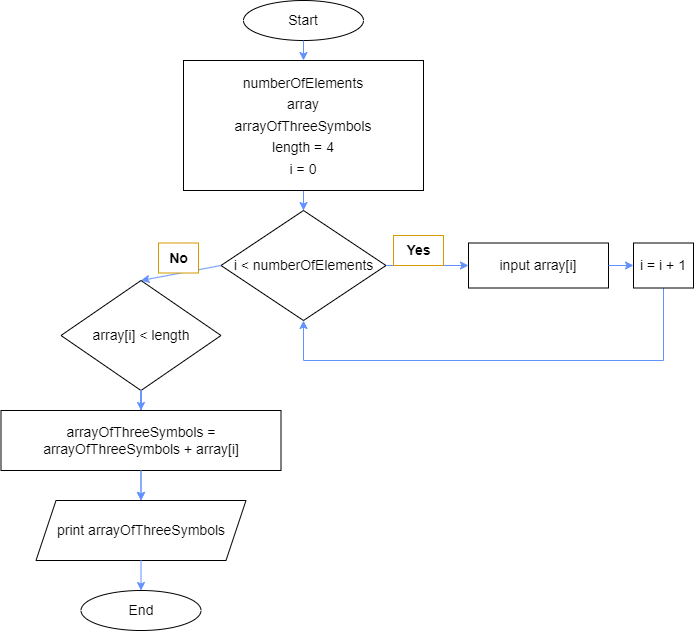

The diagram above was exported from draw.io. Its source (the exported page's mxGraphModel, read from the mxfile embedded in the PNG):
<mxGraphModel dx="1102" dy="614" grid="1" gridSize="10" guides="1" tooltips="1" connect="1" arrows="1" fold="1" page="1" pageScale="1" pageWidth="827" pageHeight="1169" math="0" shadow="0">
  <root>
    <mxCell id="0" />
    <mxCell id="1" parent="0" />
    <mxCell id="iUsexA-ruPnHNE02XoJm-1" value="&lt;font style=&quot;font-size: 14px;&quot;&gt;Start&lt;/font&gt;" style="ellipse;whiteSpace=wrap;html=1;" vertex="1" parent="1">
      <mxGeometry x="320" y="10" width="120" height="40" as="geometry" />
    </mxCell>
    <mxCell id="iUsexA-ruPnHNE02XoJm-13" value="" style="edgeStyle=orthogonalEdgeStyle;rounded=0;orthogonalLoop=1;jettySize=auto;html=1;fontSize=14;strokeColor=#6392FF;" edge="1" parent="1" source="iUsexA-ruPnHNE02XoJm-2" target="iUsexA-ruPnHNE02XoJm-3">
      <mxGeometry relative="1" as="geometry">
        <mxPoint x="640" y="135" as="targetPoint" />
      </mxGeometry>
    </mxCell>
    <mxCell id="iUsexA-ruPnHNE02XoJm-2" value="&lt;font style=&quot;font-size: 14px;&quot;&gt;numberOfElements&lt;br&gt;array&lt;br&gt;arrayOfThreeSymbols&lt;br&gt;length = 4&lt;br&gt;i = 0&lt;br&gt;&lt;/font&gt;" style="rounded=0;whiteSpace=wrap;html=1;fontSize=18;" vertex="1" parent="1">
      <mxGeometry x="260" y="70" width="240" height="130" as="geometry" />
    </mxCell>
    <mxCell id="iUsexA-ruPnHNE02XoJm-3" value="i &amp;lt; numberOfElements" style="rhombus;whiteSpace=wrap;html=1;fontSize=14;" vertex="1" parent="1">
      <mxGeometry x="297.5" y="220" width="165" height="110" as="geometry" />
    </mxCell>
    <mxCell id="iUsexA-ruPnHNE02XoJm-5" value="input array[i]" style="rounded=0;whiteSpace=wrap;html=1;fontSize=14;" vertex="1" parent="1">
      <mxGeometry x="545" y="252.5" width="140" height="45" as="geometry" />
    </mxCell>
    <mxCell id="iUsexA-ruPnHNE02XoJm-27" value="" style="edgeStyle=orthogonalEdgeStyle;rounded=0;orthogonalLoop=1;jettySize=auto;html=1;fontColor=#000000;strokeColor=#6392FF;" edge="1" parent="1" source="iUsexA-ruPnHNE02XoJm-7" target="iUsexA-ruPnHNE02XoJm-9">
      <mxGeometry relative="1" as="geometry" />
    </mxCell>
    <mxCell id="iUsexA-ruPnHNE02XoJm-7" value="array[i] &amp;lt; length" style="rhombus;whiteSpace=wrap;html=1;fontSize=14;" vertex="1" parent="1">
      <mxGeometry x="137.5" y="290" width="160" height="110" as="geometry" />
    </mxCell>
    <mxCell id="iUsexA-ruPnHNE02XoJm-19" value="" style="edgeStyle=orthogonalEdgeStyle;rounded=0;orthogonalLoop=1;jettySize=auto;html=1;fontSize=14;entryX=0.5;entryY=0;entryDx=0;entryDy=0;strokeColor=#6392FF;" edge="1" parent="1" source="iUsexA-ruPnHNE02XoJm-7" target="iUsexA-ruPnHNE02XoJm-8">
      <mxGeometry relative="1" as="geometry" />
    </mxCell>
    <mxCell id="iUsexA-ruPnHNE02XoJm-8" value="arrayOfThreeSymbols = arrayOfThreeSymbols + array[i]" style="rounded=0;whiteSpace=wrap;html=1;fontSize=14;" vertex="1" parent="1">
      <mxGeometry x="77.5" y="420" width="280" height="60" as="geometry" />
    </mxCell>
    <mxCell id="iUsexA-ruPnHNE02XoJm-9" value="print arrayOfThreeSymbols" style="shape=parallelogram;perimeter=parallelogramPerimeter;whiteSpace=wrap;html=1;fixedSize=1;fontSize=14;" vertex="1" parent="1">
      <mxGeometry x="112.5" y="510" width="210" height="60" as="geometry" />
    </mxCell>
    <mxCell id="iUsexA-ruPnHNE02XoJm-10" value="End" style="ellipse;whiteSpace=wrap;html=1;fontSize=14;" vertex="1" parent="1">
      <mxGeometry x="157.5" y="600" width="120" height="40" as="geometry" />
    </mxCell>
    <mxCell id="iUsexA-ruPnHNE02XoJm-11" value="" style="endArrow=classic;html=1;rounded=0;fontSize=14;exitX=0.5;exitY=1;exitDx=0;exitDy=0;strokeColor=#6392FF;" edge="1" parent="1" source="iUsexA-ruPnHNE02XoJm-1" target="iUsexA-ruPnHNE02XoJm-2">
      <mxGeometry width="50" height="50" relative="1" as="geometry">
        <mxPoint x="360" y="60" as="sourcePoint" />
        <mxPoint x="440" y="130" as="targetPoint" />
      </mxGeometry>
    </mxCell>
    <mxCell id="iUsexA-ruPnHNE02XoJm-14" value="" style="edgeStyle=orthogonalEdgeStyle;rounded=0;orthogonalLoop=1;jettySize=auto;html=1;fontSize=14;entryX=0;entryY=0.5;entryDx=0;entryDy=0;exitX=1;exitY=0.5;exitDx=0;exitDy=0;strokeColor=#6392FF;" edge="1" parent="1" source="iUsexA-ruPnHNE02XoJm-3" target="iUsexA-ruPnHNE02XoJm-5">
      <mxGeometry relative="1" as="geometry">
        <mxPoint x="390" y="210" as="sourcePoint" />
        <mxPoint x="390" y="230" as="targetPoint" />
      </mxGeometry>
    </mxCell>
    <mxCell id="iUsexA-ruPnHNE02XoJm-15" value="&lt;b&gt;Yes&lt;/b&gt;" style="text;html=1;align=center;verticalAlign=middle;resizable=0;points=[];autosize=1;strokeColor=#d79b00;fillColor=#FFFFFF;fontSize=14;" vertex="1" parent="1">
      <mxGeometry x="470" y="245" width="50" height="30" as="geometry" />
    </mxCell>
    <mxCell id="iUsexA-ruPnHNE02XoJm-16" value="" style="endArrow=classic;html=1;rounded=0;fontSize=14;exitX=0.5;exitY=1;exitDx=0;exitDy=0;entryX=0.5;entryY=1;entryDx=0;entryDy=0;strokeColor=#6392FF;" edge="1" parent="1" source="iUsexA-ruPnHNE02XoJm-23" target="iUsexA-ruPnHNE02XoJm-3">
      <mxGeometry width="50" height="50" relative="1" as="geometry">
        <mxPoint x="390" y="180" as="sourcePoint" />
        <mxPoint x="380" y="340" as="targetPoint" />
        <Array as="points">
          <mxPoint x="740" y="370" />
          <mxPoint x="380" y="370" />
        </Array>
      </mxGeometry>
    </mxCell>
    <mxCell id="iUsexA-ruPnHNE02XoJm-17" value="" style="endArrow=classic;html=1;rounded=0;fontSize=14;entryX=0.5;entryY=0;entryDx=0;entryDy=0;exitX=0;exitY=0.5;exitDx=0;exitDy=0;strokeColor=#6392FF;" edge="1" parent="1" source="iUsexA-ruPnHNE02XoJm-3" target="iUsexA-ruPnHNE02XoJm-7">
      <mxGeometry width="50" height="50" relative="1" as="geometry">
        <mxPoint x="390" y="180" as="sourcePoint" />
        <mxPoint x="230" y="180" as="targetPoint" />
      </mxGeometry>
    </mxCell>
    <mxCell id="iUsexA-ruPnHNE02XoJm-20" value="&lt;b&gt;No&lt;/b&gt;" style="text;html=1;align=center;verticalAlign=middle;resizable=0;points=[];autosize=1;strokeColor=#d79b00;fillColor=#FFFFFF;fontSize=14;" vertex="1" parent="1">
      <mxGeometry x="235" y="252.5" width="40" height="30" as="geometry" />
    </mxCell>
    <mxCell id="iUsexA-ruPnHNE02XoJm-21" value="" style="endArrow=classic;html=1;rounded=0;fontSize=14;exitX=0.5;exitY=1;exitDx=0;exitDy=0;entryX=0.5;entryY=0;entryDx=0;entryDy=0;strokeColor=#6392FF;" edge="1" parent="1" source="iUsexA-ruPnHNE02XoJm-8" target="iUsexA-ruPnHNE02XoJm-9">
      <mxGeometry width="50" height="50" relative="1" as="geometry">
        <mxPoint x="390" y="580" as="sourcePoint" />
        <mxPoint x="440" y="530" as="targetPoint" />
      </mxGeometry>
    </mxCell>
    <mxCell id="iUsexA-ruPnHNE02XoJm-22" value="" style="endArrow=classic;html=1;rounded=0;fontSize=14;exitX=0.5;exitY=1;exitDx=0;exitDy=0;entryX=0.5;entryY=0;entryDx=0;entryDy=0;strokeColor=#6392FF;" edge="1" parent="1" source="iUsexA-ruPnHNE02XoJm-9" target="iUsexA-ruPnHNE02XoJm-10">
      <mxGeometry width="50" height="50" relative="1" as="geometry">
        <mxPoint x="390" y="580" as="sourcePoint" />
        <mxPoint x="440" y="530" as="targetPoint" />
      </mxGeometry>
    </mxCell>
    <mxCell id="iUsexA-ruPnHNE02XoJm-23" value="i = i + 1" style="rounded=0;whiteSpace=wrap;html=1;fontSize=14;" vertex="1" parent="1">
      <mxGeometry x="710" y="252.5" width="60" height="45" as="geometry" />
    </mxCell>
    <mxCell id="iUsexA-ruPnHNE02XoJm-24" value="" style="endArrow=classic;html=1;rounded=0;fontSize=14;exitX=1;exitY=0.5;exitDx=0;exitDy=0;strokeColor=#6392FF;" edge="1" parent="1" source="iUsexA-ruPnHNE02XoJm-5">
      <mxGeometry width="50" height="50" relative="1" as="geometry">
        <mxPoint x="390" y="380" as="sourcePoint" />
        <mxPoint x="710" y="275" as="targetPoint" />
        <Array as="points" />
      </mxGeometry>
    </mxCell>
  </root>
</mxGraphModel>